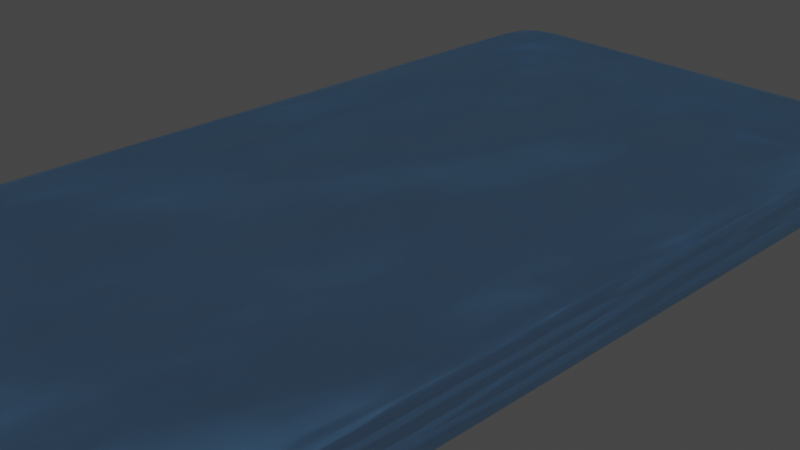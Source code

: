 # Source: water.blend  (saved by Blender 4.0.36; exported with 4.5.12 LTS)
import bpy
from mathutils import Matrix  # noqa: F401  (used for matrix-valued properties, if any)

bpy.ops.wm.read_factory_settings(use_empty=True)
scene = bpy.context.scene
scene.name = 'Scene'

# ---- collections
col_collection = bpy.data.collections.new('Collection'); scene.collection.children.link(col_collection)

# ---- materials (node trees are filled in below, after node groups)
mat_material = bpy.data.materials.new('Material')
mat_material.surface_render_method = 'BLENDED'
mat_material.blend_method = 'BLEND'
mat_material.use_transparent_shadow = False
mat_material.use_raytrace_refraction = True
mat_material.use_screen_refraction = True
mat_material.thickness_mode = 'SLAB'

# ---- node groups
ng_geometry_nodes_001 = bpy.data.node_groups.new('Geometry Nodes.001', 'GeometryNodeTree')
_s = ng_geometry_nodes_001.interface.new_socket(name='Geometry', in_out='OUTPUT', socket_type='NodeSocketGeometry')
_s = ng_geometry_nodes_001.interface.new_socket(name='Geometry', in_out='INPUT', socket_type='NodeSocketGeometry')
ng_geometry_nodes_001.is_modifier = True
_N = ng_geometry_nodes_001.nodes; _L = ng_geometry_nodes_001.links
n0 = _N.new('NodeGroupOutput'); n0.name = 'Group Output'; n0.location = (340, 0)
n1 = _N.new('GeometryNodeSubdivisionSurface'); n1.name = 'Subdivision Surface'; n1.location = (100, -42)
n1.inputs[1].default_value = 3
n1.inputs[4].default_value = False
n2 = _N.new('NodeGroupInput'); n2.name = 'Group Input'; n2.location = (-469, 12)
_L.new(n1.outputs[0], n0.inputs[0])
_L.new(n2.outputs[0], n1.inputs[0])
n0.is_active_output = True

# ---- material node trees
mat_material.use_nodes = True; mat_material.node_tree.nodes.clear()
_N = mat_material.node_tree.nodes; _L = mat_material.node_tree.links
n0 = _N.new('ShaderNodeOutputMaterial'); n0.name = 'Material Output'; n0.location = (550, 303)
n1 = _N.new('ShaderNodeBump'); n1.name = 'Bump'; n1.location = (-160, 178)
n1.inputs[0].default_value = 0.32
n1.inputs[1].default_value = 1.0
n1.inputs[2].default_value = 1.0
n2 = _N.new('ShaderNodeMapping'); n2.name = 'Mapping'; n2.location = (-546, 136)
n3 = _N.new('ShaderNodeTexCoord'); n3.name = 'Texture Coordinate'; n3.location = (-726, 136)
n4 = _N.new('ShaderNodeTexNoise'); n4.name = 'Musgrave Texture'; n4.location = (-366, 176)
n4.width = 150
n4.normalize = False
n4.inputs[3].default_value = 1.0
n4.inputs[4].default_value = 0.05669
n4.inputs[5].default_value = 4.2
n5 = _N.new('ShaderNodeBsdfPrincipled'); n5.name = 'Principled BSDF'; n5.location = (10, 300)
n5.inputs[0].default_value = (0.1198, 0.4269, 0.8126, 0.2747)
n5.inputs[1].default_value = 0.6204
n5.inputs[2].default_value = 0.5436
n5.inputs[3].default_value = 1.45
n5.inputs[4].default_value = 0.5127
n5.inputs[14].default_value = (0.623, 1.0, 0.3185, 1.0)
n5.inputs[18].default_value = 1.0
n6 = _N.new('ShaderNodeMixShader'); n6.name = 'Mix Shader'; n6.location = (330, 291)
n6.inputs[0].default_value = 0.1
n7 = _N.new('ShaderNodeBsdfTransparent'); n7.name = 'Transparent BSDF'; n7.location = (218, 142)
n7.inputs[0].default_value = (0.5962, 0.613, 1.0, 0.2742)
n8 = _N.new('ShaderNodeValue'); n8.name = 'Value'; n8.location = (550, 143)
n8.outputs[0].default_value = 0.0
_L.new(n4.outputs[0], n1.inputs[3])
_L.new(n1.outputs[0], n5.inputs[5])
_L.new(n2.outputs[0], n4.inputs[0])
_L.new(n3.outputs[0], n2.inputs[0])
_L.new(n6.outputs[0], n0.inputs[0])
_L.new(n5.outputs[0], n6.inputs[1])
_L.new(n7.outputs[0], n6.inputs[2])
_L.new(n8.outputs[0], n0.inputs[3])
n0.is_active_output = True

# ---- world
world_world = bpy.data.worlds.new('World'); scene.world = world_world
world_world.use_nodes = True; world_world.node_tree.nodes.clear()
_N = world_world.node_tree.nodes; _L = world_world.node_tree.links
n0 = _N.new('ShaderNodeOutputWorld'); n0.name = 'World Output'; n0.location = (300, 300)
n1 = _N.new('ShaderNodeBackground'); n1.name = 'Background'; n1.location = (10, 300)
n1.inputs[0].default_value = (0.05088, 0.05088, 0.05088, 1.0)
_L.new(n1.outputs[0], n0.inputs[0])
n0.is_active_output = True
world_world.color = (0.05088, 0.05088, 0.05088)
world_world.use_sun_shadow = False
world_world.sun_shadow_jitter_overblur = 0.0

# ---- cameras
cam_camera = bpy.data.cameras.new('Camera')
cam_camera.clip_end = 100.0
cam_camera.ortho_scale = 7.314

# ---- meshes
me_cube_001 = bpy.data.meshes.new('Cube.001')
me_cube_001.from_pydata([(-1.0, -1.0, -1.0), (-1.0, -1.0, 1.0), (-1.0, 1.0, -1.0), (-1.0, 1.0, 1.0), (1.0, -1.0, -1.0), (1.0, -1.0, 1.0), (1.0, 1.0, -1.0), (1.0, 1.0, 1.0), (-1.0, 0.8182, -1.0), (-1.0, 0.6364, -1.0), (-1.0, 0.4545, -1.0), (-1.0, 0.2727, -1.0), (-1.0, 0.09091, -1.0), (-1.0, -0.09091, -1.0), (-1.0, -0.2727, -1.0), (-1.0, -0.4545, -1.0), (-1.0, -0.6364, -1.0), (-1.0, -0.8182, -1.0), (-1.0, -0.8182, 1.0), (-1.0, -0.6364, 1.0), (-1.0, -0.4545, 1.0), (-1.0, -0.2727, 1.0), (-1.0, -0.09091, 1.0), (-1.0, 0.09091, 1.0), (-1.0, 0.2727, 1.0), (-1.0, 0.4545, 1.0), (-1.0, 0.6364, 1.0), (-1.0, 0.8182, 1.0), (1.0, -0.8182, -1.0), (1.0, -0.6364, -1.0), (1.0, -0.4545, -1.0), (1.0, -0.2727, -1.0), (1.0, -0.09091, -1.0), (1.0, 0.09091, -1.0), (1.0, 0.2727, -1.0), (1.0, 0.4545, -1.0), (1.0, 0.6364, -1.0), (1.0, 0.8182, -1.0), (1.0, 0.8182, 1.0), (1.0, 0.6364, 1.0), (1.0, 0.4545, 1.0), (1.0, 0.2727, 1.0), (1.0, 0.09091, 1.0), (1.0, -0.09091, 1.0), (1.0, -0.2727, 1.0), (1.0, -0.4545, 1.0), (1.0, -0.6364, 1.0), (1.0, -0.8182, 1.0), (0.7143, 1.0, -1.0), (0.4286, 1.0, -1.0), (0.1429, 1.0, -1.0), (-0.1429, 1.0, -1.0), (-0.4286, 1.0, -1.0), (-0.7143, 1.0, -1.0), (-0.7143, 1.0, 1.0), (-0.4286, 1.0, 1.0), (-0.1429, 1.0, 1.0), (0.1429, 1.0, 1.0), (0.4286, 1.0, 1.0), (0.7143, 1.0, 1.0), (-0.7143, -1.0, -1.0), (-0.4286, -1.0, -1.0), (-0.1429, -1.0, -1.0), (0.1429, -1.0, -1.0), (0.4286, -1.0, -1.0), (0.7143, -1.0, -1.0), (0.7143, -1.0, 1.0), (0.4286, -1.0, 1.0), (0.1429, -1.0, 1.0), (-0.1429, -1.0, 1.0), (-0.4286, -1.0, 1.0), (-0.7143, -1.0, 1.0), (-0.7143, 0.8182, 1.0), (-0.4286, 0.8182, 1.0), (-0.1429, 0.8182, 1.0), (0.1429, 0.8182, 1.0), (0.4286, 0.8182, 1.0), (0.7143, 0.8182, 1.0), (-0.7143, 0.6364, 1.0), (-0.4286, 0.6364, 1.0), (-0.1429, 0.6364, 1.0), (0.1429, 0.6364, 1.0), (0.4286, 0.6364, 1.0), (0.7143, 0.6364, 1.0), (-0.7143, 0.4545, 1.0), (-0.4286, 0.4545, 1.0), (-0.1429, 0.4545, 1.0), (0.1429, 0.4545, 1.0), (0.4286, 0.4545, 1.0), (0.7143, 0.4545, 1.0), (-0.7143, 0.2727, 1.0), (-0.4286, 0.2727, 1.0), (-0.1429, 0.2727, 1.0), (0.1429, 0.2727, 1.0), (0.4286, 0.2727, 1.0), (0.7143, 0.2727, 1.0), (-0.7143, 0.09091, 1.0), (-0.4286, 0.09091, 1.0), (-0.1429, 0.09091, 1.0), (0.1429, 0.09091, 1.0), (0.4286, 0.09091, 1.0), (0.7143, 0.09091, 1.0), (-0.7143, -0.09091, 1.0), (-0.4286, -0.09091, 1.0), (-0.1429, -0.09091, 1.0), (0.1429, -0.09091, 1.0), (0.4286, -0.09091, 1.0), (0.7143, -0.09091, 1.0), (-0.7143, -0.2727, 1.0), (-0.4286, -0.2727, 1.0), (-0.1429, -0.2727, 1.0), (0.1429, -0.2727, 1.0), (0.4286, -0.2727, 1.0), (0.7143, -0.2727, 1.0), (-0.7143, -0.4545, 1.0), (-0.4286, -0.4545, 1.0), (-0.1429, -0.4545, 1.0), (0.1429, -0.4545, 1.0), (0.4286, -0.4545, 1.0), (0.7143, -0.4545, 1.0), (-0.7143, -0.6364, 1.0), (-0.4286, -0.6364, 1.0), (-0.1429, -0.6364, 1.0), (0.1429, -0.6364, 1.0), (0.4286, -0.6364, 1.0), (0.7143, -0.6364, 1.0), (-0.7143, -0.8182, 1.0), (-0.4286, -0.8182, 1.0), (-0.1429, -0.8182, 1.0), (0.1429, -0.8182, 1.0), (0.4286, -0.8182, 1.0), (0.7143, -0.8182, 1.0), (0.7143, 0.8182, -1.0), (0.4286, 0.8182, -1.0), (0.1429, 0.8182, -1.0), (-0.1429, 0.8182, -1.0), (-0.4286, 0.8182, -1.0), (-0.7143, 0.8182, -1.0), (0.7143, 0.6364, -1.0), (0.4286, 0.6364, -1.0), (0.1429, 0.6364, -1.0), (-0.1429, 0.6364, -1.0), (-0.4286, 0.6364, -1.0), (-0.7143, 0.6364, -1.0), (0.7143, 0.4545, -1.0), (0.4286, 0.4545, -1.0), (0.1429, 0.4545, -1.0), (-0.1429, 0.4545, -1.0), (-0.4286, 0.4545, -1.0), (-0.7143, 0.4545, -1.0), (0.7143, 0.2727, -1.0), (0.4286, 0.2727, -1.0), (0.1429, 0.2727, -1.0), (-0.1429, 0.2727, -1.0), (-0.4286, 0.2727, -1.0), (-0.7143, 0.2727, -1.0), (0.7143, 0.09091, -1.0), (0.4286, 0.09091, -1.0), (0.1429, 0.09091, -1.0), (-0.1429, 0.09091, -1.0), (-0.4286, 0.09091, -1.0), (-0.7143, 0.09091, -1.0), (0.7143, -0.09091, -1.0), (0.4286, -0.09091, -1.0), (0.1429, -0.09091, -1.0), (-0.1429, -0.09091, -1.0), (-0.4286, -0.09091, -1.0), (-0.7143, -0.09091, -1.0), (0.7143, -0.2727, -1.0), (0.4286, -0.2727, -1.0), (0.1429, -0.2727, -1.0), (-0.1429, -0.2727, -1.0), (-0.4286, -0.2727, -1.0), (-0.7143, -0.2727, -1.0), (0.7143, -0.4545, -1.0), (0.4286, -0.4545, -1.0), (0.1429, -0.4545, -1.0), (-0.1429, -0.4545, -1.0), (-0.4286, -0.4545, -1.0), (-0.7143, -0.4545, -1.0), (0.7143, -0.6364, -1.0), (0.4286, -0.6364, -1.0), (0.1429, -0.6364, -1.0), (-0.1429, -0.6364, -1.0), (-0.4286, -0.6364, -1.0), (-0.7143, -0.6364, -1.0), (0.7143, -0.8182, -1.0), (0.4286, -0.8182, -1.0), (0.1429, -0.8182, -1.0), (-0.1429, -0.8182, -1.0), (-0.4286, -0.8182, -1.0), (-0.7143, -0.8182, -1.0), (-1.0, -1.0, -0.5), (-1.0, -1.0, 0.0), (-1.0, -1.0, 0.5), (-1.0, 1.0, 0.5), (-1.0, 1.0, 0.0), (-1.0, 1.0, -0.5), (1.0, 1.0, 0.5), (1.0, 1.0, 0.0), (1.0, 1.0, -0.5), (1.0, -1.0, 0.5), (1.0, -1.0, 0.0), (1.0, -1.0, -0.5), (1.0, 0.8182, 0.5), (1.0, 0.8182, 0.0), (1.0, 0.8182, -0.5), (1.0, 0.6364, 0.5), (1.0, 0.6364, 0.0), (1.0, 0.6364, -0.5), (1.0, 0.4545, 0.5), (1.0, 0.4545, 0.0), (1.0, 0.4545, -0.5), (1.0, 0.2727, 0.5), (1.0, 0.2727, 0.0), (1.0, 0.2727, -0.5), (1.0, 0.09091, 0.5), (1.0, 0.09091, 0.0), (1.0, 0.09091, -0.5), (1.0, -0.09091, 0.5), (1.0, -0.09091, 0.0), (1.0, -0.09091, -0.5), (1.0, -0.2727, 0.5), (1.0, -0.2727, 0.0), (1.0, -0.2727, -0.5), (1.0, -0.4545, 0.5), (1.0, -0.4545, 0.0), (1.0, -0.4545, -0.5), (1.0, -0.6364, 0.5), (1.0, -0.6364, 0.0), (1.0, -0.6364, -0.5), (1.0, -0.8182, 0.5), (1.0, -0.8182, 0.0), (1.0, -0.8182, -0.5), (-1.0, -0.8182, 0.5), (-1.0, -0.8182, 0.0), (-1.0, -0.8182, -0.5), (-1.0, -0.6364, 0.5), (-1.0, -0.6364, 0.0), (-1.0, -0.6364, -0.5), (-1.0, -0.4545, 0.5), (-1.0, -0.4545, 0.0), (-1.0, -0.4545, -0.5), (-1.0, -0.2727, 0.5), (-1.0, -0.2727, 0.0), (-1.0, -0.2727, -0.5), (-1.0, -0.09091, 0.5), (-1.0, -0.09091, 0.0), (-1.0, -0.09091, -0.5), (-1.0, 0.09091, 0.5), (-1.0, 0.09091, 0.0), (-1.0, 0.09091, -0.5), (-1.0, 0.2727, 0.5), (-1.0, 0.2727, 0.0), (-1.0, 0.2727, -0.5), (-1.0, 0.4545, 0.5), (-1.0, 0.4545, 0.0), (-1.0, 0.4545, -0.5), (-1.0, 0.6364, 0.5), (-1.0, 0.6364, 0.0), (-1.0, 0.6364, -0.5), (-1.0, 0.8182, 0.5), (-1.0, 0.8182, 0.0), (-1.0, 0.8182, -0.5), (0.7143, -1.0, 0.5), (0.7143, -1.0, 0.0), (0.7143, -1.0, -0.5), (0.4286, -1.0, 0.5), (0.4286, -1.0, 0.0), (0.4286, -1.0, -0.5), (0.1429, -1.0, 0.5), (0.1429, -1.0, 0.0), (0.1429, -1.0, -0.5), (-0.1429, -1.0, 0.5), (-0.1429, -1.0, 0.0), (-0.1429, -1.0, -0.5), (-0.4286, -1.0, 0.5), (-0.4286, -1.0, 0.0), (-0.4286, -1.0, -0.5), (-0.7143, -1.0, 0.5), (-0.7143, -1.0, 0.0), (-0.7143, -1.0, -0.5), (-0.7143, 1.0, 0.5), (-0.7143, 1.0, 0.0), (-0.7143, 1.0, -0.5), (-0.4286, 1.0, 0.5), (-0.4286, 1.0, 0.0), (-0.4286, 1.0, -0.5), (-0.1429, 1.0, 0.5), (-0.1429, 1.0, 0.0), (-0.1429, 1.0, -0.5), (0.1429, 1.0, 0.5), (0.1429, 1.0, 0.0), (0.1429, 1.0, -0.5), (0.4286, 1.0, 0.5), (0.4286, 1.0, 0.0), (0.4286, 1.0, -0.5), (0.7143, 1.0, 0.5), (0.7143, 1.0, 0.0), (0.7143, 1.0, -0.5)], [], [(261, 27, 3, 195), (297, 59, 7, 198), (231, 47, 5, 201), (279, 71, 1, 194), (186, 28, 4, 65), (126, 18, 1, 71), (54, 3, 27, 72), (72, 27, 26, 78), (78, 26, 25, 84), (84, 25, 24, 90), (90, 24, 23, 96), (96, 23, 22, 102), (102, 22, 21, 108), (108, 21, 20, 114), (114, 20, 19, 120), (120, 19, 18, 126), (48, 6, 37, 132), (132, 37, 36, 138), (138, 36, 35, 144), (144, 35, 34, 150), (150, 34, 33, 156), (156, 33, 32, 162), (162, 32, 31, 168), (168, 31, 30, 174), (174, 30, 29, 180), (180, 29, 28, 186), (198, 7, 38, 204), (204, 38, 39, 207), (207, 39, 40, 210), (210, 40, 41, 213), (213, 41, 42, 216), (216, 42, 43, 219), (219, 43, 44, 222), (222, 44, 45, 225), (225, 45, 46, 228), (228, 46, 47, 231), (194, 1, 18, 234), (234, 18, 19, 237), (237, 19, 20, 240), (240, 20, 21, 243), (243, 21, 22, 246), (246, 22, 23, 249), (249, 23, 24, 252), (252, 24, 25, 255), (255, 25, 26, 258), (258, 26, 27, 261), (16, 185, 191, 17), (185, 184, 190, 191), (184, 183, 189, 190), (183, 182, 188, 189), (182, 181, 187, 188), (181, 180, 186, 187), (15, 179, 185, 16), (179, 178, 184, 185), (178, 177, 183, 184), (177, 176, 182, 183), (176, 175, 181, 182), (175, 174, 180, 181), (14, 173, 179, 15), (173, 172, 178, 179), (172, 171, 177, 178), (171, 170, 176, 177), (170, 169, 175, 176), (169, 168, 174, 175), (13, 167, 173, 14), (167, 166, 172, 173), (166, 165, 171, 172), (165, 164, 170, 171), (164, 163, 169, 170), (163, 162, 168, 169), (12, 161, 167, 13), (161, 160, 166, 167), (160, 159, 165, 166), (159, 158, 164, 165), (158, 157, 163, 164), (157, 156, 162, 163), (11, 155, 161, 12), (155, 154, 160, 161), (154, 153, 159, 160), (153, 152, 158, 159), (152, 151, 157, 158), (151, 150, 156, 157), (10, 149, 155, 11), (149, 148, 154, 155), (148, 147, 153, 154), (147, 146, 152, 153), (146, 145, 151, 152), (145, 144, 150, 151), (9, 143, 149, 10), (143, 142, 148, 149), (142, 141, 147, 148), (141, 140, 146, 147), (140, 139, 145, 146), (139, 138, 144, 145), (8, 137, 143, 9), (137, 136, 142, 143), (136, 135, 141, 142), (135, 134, 140, 141), (134, 133, 139, 140), (133, 132, 138, 139), (2, 53, 137, 8), (53, 52, 136, 137), (52, 51, 135, 136), (51, 50, 134, 135), (50, 49, 133, 134), (49, 48, 132, 133), (46, 125, 131, 47), (125, 124, 130, 131), (124, 123, 129, 130), (123, 122, 128, 129), (122, 121, 127, 128), (121, 120, 126, 127), (45, 119, 125, 46), (119, 118, 124, 125), (118, 117, 123, 124), (117, 116, 122, 123), (116, 115, 121, 122), (115, 114, 120, 121), (44, 113, 119, 45), (113, 112, 118, 119), (112, 111, 117, 118), (111, 110, 116, 117), (110, 109, 115, 116), (109, 108, 114, 115), (43, 107, 113, 44), (107, 106, 112, 113), (106, 105, 111, 112), (105, 104, 110, 111), (104, 103, 109, 110), (103, 102, 108, 109), (42, 101, 107, 43), (101, 100, 106, 107), (100, 99, 105, 106), (99, 98, 104, 105), (98, 97, 103, 104), (97, 96, 102, 103), (41, 95, 101, 42), (95, 94, 100, 101), (94, 93, 99, 100), (93, 92, 98, 99), (92, 91, 97, 98), (91, 90, 96, 97), (40, 89, 95, 41), (89, 88, 94, 95), (88, 87, 93, 94), (87, 86, 92, 93), (86, 85, 91, 92), (85, 84, 90, 91), (39, 83, 89, 40), (83, 82, 88, 89), (82, 81, 87, 88), (81, 80, 86, 87), (80, 79, 85, 86), (79, 78, 84, 85), (38, 77, 83, 39), (77, 76, 82, 83), (76, 75, 81, 82), (75, 74, 80, 81), (74, 73, 79, 80), (73, 72, 78, 79), (7, 59, 77, 38), (59, 58, 76, 77), (58, 57, 75, 76), (57, 56, 74, 75), (56, 55, 73, 74), (55, 54, 72, 73), (47, 131, 66, 5), (131, 130, 67, 66), (130, 129, 68, 67), (129, 128, 69, 68), (128, 127, 70, 69), (127, 126, 71, 70), (17, 191, 60, 0), (191, 190, 61, 60), (190, 189, 62, 61), (189, 188, 63, 62), (188, 187, 64, 63), (187, 186, 65, 64), (201, 5, 66, 264), (264, 66, 67, 267), (267, 67, 68, 270), (270, 68, 69, 273), (273, 69, 70, 276), (276, 70, 71, 279), (195, 3, 54, 282), (282, 54, 55, 285), (285, 55, 56, 288), (288, 56, 57, 291), (291, 57, 58, 294), (294, 58, 59, 297), (49, 296, 299, 48), (296, 295, 298, 299), (295, 294, 297, 298), (50, 293, 296, 49), (293, 292, 295, 296), (292, 291, 294, 295), (51, 290, 293, 50), (290, 289, 292, 293), (289, 288, 291, 292), (52, 287, 290, 51), (287, 286, 289, 290), (286, 285, 288, 289), (53, 284, 287, 52), (284, 283, 286, 287), (283, 282, 285, 286), (2, 197, 284, 53), (197, 196, 283, 284), (196, 195, 282, 283), (61, 278, 281, 60), (278, 277, 280, 281), (277, 276, 279, 280), (62, 275, 278, 61), (275, 274, 277, 278), (274, 273, 276, 277), (63, 272, 275, 62), (272, 271, 274, 275), (271, 270, 273, 274), (64, 269, 272, 63), (269, 268, 271, 272), (268, 267, 270, 271), (65, 266, 269, 64), (266, 265, 268, 269), (265, 264, 267, 268), (4, 203, 266, 65), (203, 202, 265, 266), (202, 201, 264, 265), (9, 260, 263, 8), (260, 259, 262, 263), (259, 258, 261, 262), (10, 257, 260, 9), (257, 256, 259, 260), (256, 255, 258, 259), (11, 254, 257, 10), (254, 253, 256, 257), (253, 252, 255, 256), (12, 251, 254, 11), (251, 250, 253, 254), (250, 249, 252, 253), (13, 248, 251, 12), (248, 247, 250, 251), (247, 246, 249, 250), (14, 245, 248, 13), (245, 244, 247, 248), (244, 243, 246, 247), (15, 242, 245, 14), (242, 241, 244, 245), (241, 240, 243, 244), (16, 239, 242, 15), (239, 238, 241, 242), (238, 237, 240, 241), (17, 236, 239, 16), (236, 235, 238, 239), (235, 234, 237, 238), (0, 192, 236, 17), (192, 193, 235, 236), (193, 194, 234, 235), (29, 230, 233, 28), (230, 229, 232, 233), (229, 228, 231, 232), (30, 227, 230, 29), (227, 226, 229, 230), (226, 225, 228, 229), (31, 224, 227, 30), (224, 223, 226, 227), (223, 222, 225, 226), (32, 221, 224, 31), (221, 220, 223, 224), (220, 219, 222, 223), (33, 218, 221, 32), (218, 217, 220, 221), (217, 216, 219, 220), (34, 215, 218, 33), (215, 214, 217, 218), (214, 213, 216, 217), (35, 212, 215, 34), (212, 211, 214, 215), (211, 210, 213, 214), (36, 209, 212, 35), (209, 208, 211, 212), (208, 207, 210, 211), (37, 206, 209, 36), (206, 205, 208, 209), (205, 204, 207, 208), (6, 200, 206, 37), (200, 199, 205, 206), (199, 198, 204, 205), (60, 281, 192, 0), (281, 280, 193, 192), (280, 279, 194, 193), (28, 233, 203, 4), (233, 232, 202, 203), (232, 231, 201, 202), (48, 299, 200, 6), (299, 298, 199, 200), (298, 297, 198, 199), (8, 263, 197, 2), (263, 262, 196, 197), (262, 261, 195, 196)])
_uv = me_cube_001.uv_layers.new(name='UVMap')
_uv.uv.foreach_set('vector', [0.5625, 0.2273, 0.625, 0.2273, 0.625, 0.25, 0.5625, 0.25, 0.5625, 0.4643, 0.625, 0.4643, 0.625, 0.5, 0.5625, 0.5, 0.5625, 0.7273, 0.625, 0.7273, 0.625, 0.75, 0.5625, 0.75, 0.5625, 0.9643, 0.625, 0.9643, 0.625, 1.0, 0.5625, 1.0, 0.3393, 0.7273, 0.375, 0.7273, 0.375, 0.75, 0.3393, 0.75, 0.8393, 0.7273, 0.875, 0.7273, 0.875, 0.75, 0.8393, 0.75, 0.8393, 0.5, 0.875, 0.5, 0.875, 0.5227, 0.8393, 0.5227, 0.8393, 0.5227, 0.875, 0.5227, 0.875, 0.5455, 0.8393, 0.5455, 0.8393, 0.5455, 0.875, 0.5455, 0.875, 0.5682, 0.8393, 0.5682, 0.8393, 0.5682, 0.875, 0.5682, 0.875, 0.5909, 0.8393, 0.5909, 0.8393, 0.5909, 0.875, 0.5909, 0.875, 0.6136, 0.8393, 0.6136, 0.8393, 0.6136, 0.875, 0.6136, 0.875, 0.6364, 0.8393, 0.6364, 0.8393, 0.6364, 0.875, 0.6364, 0.875, 0.6591, 0.8393, 0.6591, 0.8393, 0.6591, 0.875, 0.6591, 0.875, 0.6818, 0.8393, 0.6818, 0.8393, 0.6818, 0.875, 0.6818, 0.875, 0.7045, 0.8393, 0.7045, 0.8393, 0.7045, 0.875, 0.7045, 0.875, 0.7273, 0.8393, 0.7273, 0.3393, 0.5, 0.375, 0.5, 0.375, 0.5227, 0.3393, 0.5227, 0.3393, 0.5227, 0.375, 0.5227, 0.375, 0.5455, 0.3393, 0.5455, 0.3393, 0.5455, 0.375, 0.5455, 0.375, 0.5682, 0.3393, 0.5682, 0.3393, 0.5682, 0.375, 0.5682, 0.375, 0.5909, 0.3393, 0.5909, 0.3393, 0.5909, 0.375, 0.5909, 0.375, 0.6136, 0.3393, 0.6136, 0.3393, 0.6136, 0.375, 0.6136, 0.375, 0.6364, 0.3393, 0.6364, 0.3393, 0.6364, 0.375, 0.6364, 0.375, 0.6591, 0.3393, 0.6591, 0.3393, 0.6591, 0.375, 0.6591, 0.375, 0.6818, 0.3393, 0.6818, 0.3393, 0.6818, 0.375, 0.6818, 0.375, 0.7045, 0.3393, 0.7045, 0.3393, 0.7045, 0.375, 0.7045, 0.375, 0.7273, 0.3393, 0.7273, 0.5625, 0.5, 0.625, 0.5, 0.625, 0.5227, 0.5625, 0.5227, 0.5625, 0.5227, 0.625, 0.5227, 0.625, 0.5455, 0.5625, 0.5455, 0.5625, 0.5455, 0.625, 0.5455, 0.625, 0.5682, 0.5625, 0.5682, 0.5625, 0.5682, 0.625, 0.5682, 0.625, 0.5909, 0.5625, 0.5909, 0.5625, 0.5909, 0.625, 0.5909, 0.625, 0.6136, 0.5625, 0.6136, 0.5625, 0.6136, 0.625, 0.6136, 0.625, 0.6364, 0.5625, 0.6364, 0.5625, 0.6364, 0.625, 0.6364, 0.625, 0.6591, 0.5625, 0.6591, 0.5625, 0.6591, 0.625, 0.6591, 0.625, 0.6818, 0.5625, 0.6818, 0.5625, 0.6818, 0.625, 0.6818, 0.625, 0.7045, 0.5625, 0.7045, 0.5625, 0.7045, 0.625, 0.7045, 0.625, 0.7273, 0.5625, 0.7273, 0.5625, 0.0, 0.625, 0.0, 0.625, 0.02273, 0.5625, 0.02273, 0.5625, 0.02273, 0.625, 0.02273, 0.625, 0.04545, 0.5625, 0.04545, 0.5625, 0.04545, 0.625, 0.04545, 0.625, 0.06818, 0.5625, 0.06818, 0.5625, 0.06818, 0.625, 0.06818, 0.625, 0.09091, 0.5625, 0.09091, 0.5625, 0.09091, 0.625, 0.09091, 0.625, 0.1136, 0.5625, 0.1136, 0.5625, 0.1136, 0.625, 0.1136, 0.625, 0.1364, 0.5625, 0.1364, 0.5625, 0.1364, 0.625, 0.1364, 0.625, 0.1591, 0.5625, 0.1591, 0.5625, 0.1591, 0.625, 0.1591, 0.625, 0.1818, 0.5625, 0.1818, 0.5625, 0.1818, 0.625, 0.1818, 0.625, 0.2045, 0.5625, 0.2045, 0.5625, 0.2045, 0.625, 0.2045, 0.625, 0.2273, 0.5625, 0.2273, 0.125, 0.7045, 0.1607, 0.7045, 0.1607, 0.7273, 0.125, 0.7273, 0.1607, 0.7045, 0.1964, 0.7045, 0.1964, 0.7273, 0.1607, 0.7273, 0.1964, 0.7045, 0.2321, 0.7045, 0.2321, 0.7273, 0.1964, 0.7273, 0.2321, 0.7045, 0.2679, 0.7045, 0.2679, 0.7273, 0.2321, 0.7273, 0.2679, 0.7045, 0.3036, 0.7045, 0.3036, 0.7273, 0.2679, 0.7273, 0.3036, 0.7045, 0.3393, 0.7045, 0.3393, 0.7273, 0.3036, 0.7273, 0.125, 0.6818, 0.1607, 0.6818, 0.1607, 0.7045, 0.125, 0.7045, 0.1607, 0.6818, 0.1964, 0.6818, 0.1964, 0.7045, 0.1607, 0.7045, 0.1964, 0.6818, 0.2321, 0.6818, 0.2321, 0.7045, 0.1964, 0.7045, 0.2321, 0.6818, 0.2679, 0.6818, 0.2679, 0.7045, 0.2321, 0.7045, 0.2679, 0.6818, 0.3036, 0.6818, 0.3036, 0.7045, 0.2679, 0.7045, 0.3036, 0.6818, 0.3393, 0.6818, 0.3393, 0.7045, 0.3036, 0.7045, 0.125, 0.6591, 0.1607, 0.6591, 0.1607, 0.6818, 0.125, 0.6818, 0.1607, 0.6591, 0.1964, 0.6591, 0.1964, 0.6818, 0.1607, 0.6818, 0.1964, 0.6591, 0.2321, 0.6591, 0.2321, 0.6818, 0.1964, 0.6818, 0.2321, 0.6591, 0.2679, 0.6591, 0.2679, 0.6818, 0.2321, 0.6818, 0.2679, 0.6591, 0.3036, 0.6591, 0.3036, 0.6818, 0.2679, 0.6818, 0.3036, 0.6591, 0.3393, 0.6591, 0.3393, 0.6818, 0.3036, 0.6818, 0.125, 0.6364, 0.1607, 0.6364, 0.1607, 0.6591, 0.125, 0.6591, 0.1607, 0.6364, 0.1964, 0.6364, 0.1964, 0.6591, 0.1607, 0.6591, 0.1964, 0.6364, 0.2321, 0.6364, 0.2321, 0.6591, 0.1964, 0.6591, 0.2321, 0.6364, 0.2679, 0.6364, 0.2679, 0.6591, 0.2321, 0.6591, 0.2679, 0.6364, 0.3036, 0.6364, 0.3036, 0.6591, 0.2679, 0.6591, 0.3036, 0.6364, 0.3393, 0.6364, 0.3393, 0.6591, 0.3036, 0.6591, 0.125, 0.6136, 0.1607, 0.6136, 0.1607, 0.6364, 0.125, 0.6364, 0.1607, 0.6136, 0.1964, 0.6136, 0.1964, 0.6364, 0.1607, 0.6364, 0.1964, 0.6136, 0.2321, 0.6136, 0.2321, 0.6364, 0.1964, 0.6364, 0.2321, 0.6136, 0.2679, 0.6136, 0.2679, 0.6364, 0.2321, 0.6364, 0.2679, 0.6136, 0.3036, 0.6136, 0.3036, 0.6364, 0.2679, 0.6364, 0.3036, 0.6136, 0.3393, 0.6136, 0.3393, 0.6364, 0.3036, 0.6364, 0.125, 0.5909, 0.1607, 0.5909, 0.1607, 0.6136, 0.125, 0.6136, 0.1607, 0.5909, 0.1964, 0.5909, 0.1964, 0.6136, 0.1607, 0.6136, 0.1964, 0.5909, 0.2321, 0.5909, 0.2321, 0.6136, 0.1964, 0.6136, 0.2321, 0.5909, 0.2679, 0.5909, 0.2679, 0.6136, 0.2321, 0.6136, 0.2679, 0.5909, 0.3036, 0.5909, 0.3036, 0.6136, 0.2679, 0.6136, 0.3036, 0.5909, 0.3393, 0.5909, 0.3393, 0.6136, 0.3036, 0.6136, 0.125, 0.5682, 0.1607, 0.5682, 0.1607, 0.5909, 0.125, 0.5909, 0.1607, 0.5682, 0.1964, 0.5682, 0.1964, 0.5909, 0.1607, 0.5909, 0.1964, 0.5682, 0.2321, 0.5682, 0.2321, 0.5909, 0.1964, 0.5909, 0.2321, 0.5682, 0.2679, 0.5682, 0.2679, 0.5909, 0.2321, 0.5909, 0.2679, 0.5682, 0.3036, 0.5682, 0.3036, 0.5909, 0.2679, 0.5909, 0.3036, 0.5682, 0.3393, 0.5682, 0.3393, 0.5909, 0.3036, 0.5909, 0.125, 0.5455, 0.1607, 0.5455, 0.1607, 0.5682, 0.125, 0.5682, 0.1607, 0.5455, 0.1964, 0.5455, 0.1964, 0.5682, 0.1607, 0.5682, 0.1964, 0.5455, 0.2321, 0.5455, 0.2321, 0.5682, 0.1964, 0.5682, 0.2321, 0.5455, 0.2679, 0.5455, 0.2679, 0.5682, 0.2321, 0.5682, 0.2679, 0.5455, 0.3036, 0.5455, 0.3036, 0.5682, 0.2679, 0.5682, 0.3036, 0.5455, 0.3393, 0.5455, 0.3393, 0.5682, 0.3036, 0.5682, 0.125, 0.5227, 0.1607, 0.5227, 0.1607, 0.5455, 0.125, 0.5455, 0.1607, 0.5227, 0.1964, 0.5227, 0.1964, 0.5455, 0.1607, 0.5455, 0.1964, 0.5227, 0.2321, 0.5227, 0.2321, 0.5455, 0.1964, 0.5455, 0.2321, 0.5227, 0.2679, 0.5227, 0.2679, 0.5455, 0.2321, 0.5455, 0.2679, 0.5227, 0.3036, 0.5227, 0.3036, 0.5455, 0.2679, 0.5455, 0.3036, 0.5227, 0.3393, 0.5227, 0.3393, 0.5455, 0.3036, 0.5455, 0.125, 0.5, 0.1607, 0.5, 0.1607, 0.5227, 0.125, 0.5227, 0.1607, 0.5, 0.1964, 0.5, 0.1964, 0.5227, 0.1607, 0.5227, 0.1964, 0.5, 0.2321, 0.5, 0.2321, 0.5227, 0.1964, 0.5227, 0.2321, 0.5, 0.2679, 0.5, 0.2679, 0.5227, 0.2321, 0.5227, 0.2679, 0.5, 0.3036, 0.5, 0.3036, 0.5227, 0.2679, 0.5227, 0.3036, 0.5, 0.3393, 0.5, 0.3393, 0.5227, 0.3036, 0.5227, 0.625, 0.7045, 0.6607, 0.7045, 0.6607, 0.7273, 0.625, 0.7273, 0.6607, 0.7045, 0.6964, 0.7045, 0.6964, 0.7273, 0.6607, 0.7273, 0.6964, 0.7045, 0.7321, 0.7045, 0.7321, 0.7273, 0.6964, 0.7273, 0.7321, 0.7045, 0.7679, 0.7045, 0.7679, 0.7273, 0.7321, 0.7273, 0.7679, 0.7045, 0.8036, 0.7045, 0.8036, 0.7273, 0.7679, 0.7273, 0.8036, 0.7045, 0.8393, 0.7045, 0.8393, 0.7273, 0.8036, 0.7273, 0.625, 0.6818, 0.6607, 0.6818, 0.6607, 0.7045, 0.625, 0.7045, 0.6607, 0.6818, 0.6964, 0.6818, 0.6964, 0.7045, 0.6607, 0.7045, 0.6964, 0.6818, 0.7321, 0.6818, 0.7321, 0.7045, 0.6964, 0.7045, 0.7321, 0.6818, 0.7679, 0.6818, 0.7679, 0.7045, 0.7321, 0.7045, 0.7679, 0.6818, 0.8036, 0.6818, 0.8036, 0.7045, 0.7679, 0.7045, 0.8036, 0.6818, 0.8393, 0.6818, 0.8393, 0.7045, 0.8036, 0.7045, 0.625, 0.6591, 0.6607, 0.6591, 0.6607, 0.6818, 0.625, 0.6818, 0.6607, 0.6591, 0.6964, 0.6591, 0.6964, 0.6818, 0.6607, 0.6818, 0.6964, 0.6591, 0.7321, 0.6591, 0.7321, 0.6818, 0.6964, 0.6818, 0.7321, 0.6591, 0.7679, 0.6591, 0.7679, 0.6818, 0.7321, 0.6818, 0.7679, 0.6591, 0.8036, 0.6591, 0.8036, 0.6818, 0.7679, 0.6818, 0.8036, 0.6591, 0.8393, 0.6591, 0.8393, 0.6818, 0.8036, 0.6818, 0.625, 0.6364, 0.6607, 0.6364, 0.6607, 0.6591, 0.625, 0.6591, 0.6607, 0.6364, 0.6964, 0.6364, 0.6964, 0.6591, 0.6607, 0.6591, 0.6964, 0.6364, 0.7321, 0.6364, 0.7321, 0.6591, 0.6964, 0.6591, 0.7321, 0.6364, 0.7679, 0.6364, 0.7679, 0.6591, 0.7321, 0.6591, 0.7679, 0.6364, 0.8036, 0.6364, 0.8036, 0.6591, 0.7679, 0.6591, 0.8036, 0.6364, 0.8393, 0.6364, 0.8393, 0.6591, 0.8036, 0.6591, 0.625, 0.6136, 0.6607, 0.6136, 0.6607, 0.6364, 0.625, 0.6364, 0.6607, 0.6136, 0.6964, 0.6136, 0.6964, 0.6364, 0.6607, 0.6364, 0.6964, 0.6136, 0.7321, 0.6136, 0.7321, 0.6364, 0.6964, 0.6364, 0.7321, 0.6136, 0.7679, 0.6136, 0.7679, 0.6364, 0.7321, 0.6364, 0.7679, 0.6136, 0.8036, 0.6136, 0.8036, 0.6364, 0.7679, 0.6364, 0.8036, 0.6136, 0.8393, 0.6136, 0.8393, 0.6364, 0.8036, 0.6364, 0.625, 0.5909, 0.6607, 0.5909, 0.6607, 0.6136, 0.625, 0.6136, 0.6607, 0.5909, 0.6964, 0.5909, 0.6964, 0.6136, 0.6607, 0.6136, 0.6964, 0.5909, 0.7321, 0.5909, 0.7321, 0.6136, 0.6964, 0.6136, 0.7321, 0.5909, 0.7679, 0.5909, 0.7679, 0.6136, 0.7321, 0.6136, 0.7679, 0.5909, 0.8036, 0.5909, 0.8036, 0.6136, 0.7679, 0.6136, 0.8036, 0.5909, 0.8393, 0.5909, 0.8393, 0.6136, 0.8036, 0.6136, 0.625, 0.5682, 0.6607, 0.5682, 0.6607, 0.5909, 0.625, 0.5909, 0.6607, 0.5682, 0.6964, 0.5682, 0.6964, 0.5909, 0.6607, 0.5909, 0.6964, 0.5682, 0.7321, 0.5682, 0.7321, 0.5909, 0.6964, 0.5909, 0.7321, 0.5682, 0.7679, 0.5682, 0.7679, 0.5909, 0.7321, 0.5909, 0.7679, 0.5682, 0.8036, 0.5682, 0.8036, 0.5909, 0.7679, 0.5909, 0.8036, 0.5682, 0.8393, 0.5682, 0.8393, 0.5909, 0.8036, 0.5909, 0.625, 0.5455, 0.6607, 0.5455, 0.6607, 0.5682, 0.625, 0.5682, 0.6607, 0.5455, 0.6964, 0.5455, 0.6964, 0.5682, 0.6607, 0.5682, 0.6964, 0.5455, 0.7321, 0.5455, 0.7321, 0.5682, 0.6964, 0.5682, 0.7321, 0.5455, 0.7679, 0.5455, 0.7679, 0.5682, 0.7321, 0.5682, 0.7679, 0.5455, 0.8036, 0.5455, 0.8036, 0.5682, 0.7679, 0.5682, 0.8036, 0.5455, 0.8393, 0.5455, 0.8393, 0.5682, 0.8036, 0.5682, 0.625, 0.5227, 0.6607, 0.5227, 0.6607, 0.5455, 0.625, 0.5455, 0.6607, 0.5227, 0.6964, 0.5227, 0.6964, 0.5455, 0.6607, 0.5455, 0.6964, 0.5227, 0.7321, 0.5227, 0.7321, 0.5455, 0.6964, 0.5455, 0.7321, 0.5227, 0.7679, 0.5227, 0.7679, 0.5455, 0.7321, 0.5455, 0.7679, 0.5227, 0.8036, 0.5227, 0.8036, 0.5455, 0.7679, 0.5455, 0.8036, 0.5227, 0.8393, 0.5227, 0.8393, 0.5455, 0.8036, 0.5455, 0.625, 0.5, 0.6607, 0.5, 0.6607, 0.5227, 0.625, 0.5227, 0.6607, 0.5, 0.6964, 0.5, 0.6964, 0.5227, 0.6607, 0.5227, 0.6964, 0.5, 0.7321, 0.5, 0.7321, 0.5227, 0.6964, 0.5227, 0.7321, 0.5, 0.7679, 0.5, 0.7679, 0.5227, 0.7321, 0.5227, 0.7679, 0.5, 0.8036, 0.5, 0.8036, 0.5227, 0.7679, 0.5227, 0.8036, 0.5, 0.8393, 0.5, 0.8393, 0.5227, 0.8036, 0.5227, 0.625, 0.7273, 0.6607, 0.7273, 0.6607, 0.75, 0.625, 0.75, 0.6607, 0.7273, 0.6964, 0.7273, 0.6964, 0.75, 0.6607, 0.75, 0.6964, 0.7273, 0.7321, 0.7273, 0.7321, 0.75, 0.6964, 0.75, 0.7321, 0.7273, 0.7679, 0.7273, 0.7679, 0.75, 0.7321, 0.75, 0.7679, 0.7273, 0.8036, 0.7273, 0.8036, 0.75, 0.7679, 0.75, 0.8036, 0.7273, 0.8393, 0.7273, 0.8393, 0.75, 0.8036, 0.75, 0.125, 0.7273, 0.1607, 0.7273, 0.1607, 0.75, 0.125, 0.75, 0.1607, 0.7273, 0.1964, 0.7273, 0.1964, 0.75, 0.1607, 0.75, 0.1964, 0.7273, 0.2321, 0.7273, 0.2321, 0.75, 0.1964, 0.75, 0.2321, 0.7273, 0.2679, 0.7273, 0.2679, 0.75, 0.2321, 0.75, 0.2679, 0.7273, 0.3036, 0.7273, 0.3036, 0.75, 0.2679, 0.75, 0.3036, 0.7273, 0.3393, 0.7273, 0.3393, 0.75, 0.3036, 0.75, 0.5625, 0.75, 0.625, 0.75, 0.625, 0.7857, 0.5625, 0.7857, 0.5625, 0.7857, 0.625, 0.7857, 0.625, 0.8214, 0.5625, 0.8214, 0.5625, 0.8214, 0.625, 0.8214, 0.625, 0.8571, 0.5625, 0.8571, 0.5625, 0.8571, 0.625, 0.8571, 0.625, 0.8929, 0.5625, 0.8929, 0.5625, 0.8929, 0.625, 0.8929, 0.625, 0.9286, 0.5625, 0.9286, 0.5625, 0.9286, 0.625, 0.9286, 0.625, 0.9643, 0.5625, 0.9643, 0.5625, 0.25, 0.625, 0.25, 0.625, 0.2857, 0.5625, 0.2857, 0.5625, 0.2857, 0.625, 0.2857, 0.625, 0.3214, 0.5625, 0.3214, 0.5625, 0.3214, 0.625, 0.3214, 0.625, 0.3571, 0.5625, 0.3571, 0.5625, 0.3571, 0.625, 0.3571, 0.625, 0.3929, 0.5625, 0.3929, 0.5625, 0.3929, 0.625, 0.3929, 0.625, 0.4286, 0.5625, 0.4286, 0.5625, 0.4286, 0.625, 0.4286, 0.625, 0.4643, 0.5625, 0.4643, 0.375, 0.4286, 0.4375, 0.4286, 0.4375, 0.4643, 0.375, 0.4643, 0.4375, 0.4286, 0.5, 0.4286, 0.5, 0.4643, 0.4375, 0.4643, 0.5, 0.4286, 0.5625, 0.4286, 0.5625, 0.4643, 0.5, 0.4643, 0.375, 0.3929, 0.4375, 0.3929, 0.4375, 0.4286, 0.375, 0.4286, 0.4375, 0.3929, 0.5, 0.3929, 0.5, 0.4286, 0.4375, 0.4286, 0.5, 0.3929, 0.5625, 0.3929, 0.5625, 0.4286, 0.5, 0.4286, 0.375, 0.3571, 0.4375, 0.3571, 0.4375, 0.3929, 0.375, 0.3929, 0.4375, 0.3571, 0.5, 0.3571, 0.5, 0.3929, 0.4375, 0.3929, 0.5, 0.3571, 0.5625, 0.3571, 0.5625, 0.3929, 0.5, 0.3929, 0.375, 0.3214, 0.4375, 0.3214, 0.4375, 0.3571, 0.375, 0.3571, 0.4375, 0.3214, 0.5, 0.3214, 0.5, 0.3571, 0.4375, 0.3571, 0.5, 0.3214, 0.5625, 0.3214, 0.5625, 0.3571, 0.5, 0.3571, 0.375, 0.2857, 0.4375, 0.2857, 0.4375, 0.3214, 0.375, 0.3214, 0.4375, 0.2857, 0.5, 0.2857, 0.5, 0.3214, 0.4375, 0.3214, 0.5, 0.2857, 0.5625, 0.2857, 0.5625, 0.3214, 0.5, 0.3214, 0.375, 0.25, 0.4375, 0.25, 0.4375, 0.2857, 0.375, 0.2857, 0.4375, 0.25, 0.5, 0.25, 0.5, 0.2857, 0.4375, 0.2857, 0.5, 0.25, 0.5625, 0.25, 0.5625, 0.2857, 0.5, 0.2857, 0.375, 0.9286, 0.4375, 0.9286, 0.4375, 0.9643, 0.375, 0.9643, 0.4375, 0.9286, 0.5, 0.9286, 0.5, 0.9643, 0.4375, 0.9643, 0.5, 0.9286, 0.5625, 0.9286, 0.5625, 0.9643, 0.5, 0.9643, 0.375, 0.8929, 0.4375, 0.8929, 0.4375, 0.9286, 0.375, 0.9286, 0.4375, 0.8929, 0.5, 0.8929, 0.5, 0.9286, 0.4375, 0.9286, 0.5, 0.8929, 0.5625, 0.8929, 0.5625, 0.9286, 0.5, 0.9286, 0.375, 0.8571, 0.4375, 0.8571, 0.4375, 0.8929, 0.375, 0.8929, 0.4375, 0.8571, 0.5, 0.8571, 0.5, 0.8929, 0.4375, 0.8929, 0.5, 0.8571, 0.5625, 0.8571, 0.5625, 0.8929, 0.5, 0.8929, 0.375, 0.8214, 0.4375, 0.8214, 0.4375, 0.8571, 0.375, 0.8571, 0.4375, 0.8214, 0.5, 0.8214, 0.5, 0.8571, 0.4375, 0.8571, 0.5, 0.8214, 0.5625, 0.8214, 0.5625, 0.8571, 0.5, 0.8571, 0.375, 0.7857, 0.4375, 0.7857, 0.4375, 0.8214, 0.375, 0.8214, 0.4375, 0.7857, 0.5, 0.7857, 0.5, 0.8214, 0.4375, 0.8214, 0.5, 0.7857, 0.5625, 0.7857, 0.5625, 0.8214, 0.5, 0.8214, 0.375, 0.75, 0.4375, 0.75, 0.4375, 0.7857, 0.375, 0.7857, 0.4375, 0.75, 0.5, 0.75, 0.5, 0.7857, 0.4375, 0.7857, 0.5, 0.75, 0.5625, 0.75, 0.5625, 0.7857, 0.5, 0.7857, 0.375, 0.2045, 0.4375, 0.2045, 0.4375, 0.2273, 0.375, 0.2273, 0.4375, 0.2045, 0.5, 0.2045, 0.5, 0.2273, 0.4375, 0.2273, 0.5, 0.2045, 0.5625, 0.2045, 0.5625, 0.2273, 0.5, 0.2273, 0.375, 0.1818, 0.4375, 0.1818, 0.4375, 0.2045, 0.375, 0.2045, 0.4375, 0.1818, 0.5, 0.1818, 0.5, 0.2045, 0.4375, 0.2045, 0.5, 0.1818, 0.5625, 0.1818, 0.5625, 0.2045, 0.5, 0.2045, 0.375, 0.1591, 0.4375, 0.1591, 0.4375, 0.1818, 0.375, 0.1818, 0.4375, 0.1591, 0.5, 0.1591, 0.5, 0.1818, 0.4375, 0.1818, 0.5, 0.1591, 0.5625, 0.1591, 0.5625, 0.1818, 0.5, 0.1818, 0.375, 0.1364, 0.4375, 0.1364, 0.4375, 0.1591, 0.375, 0.1591, 0.4375, 0.1364, 0.5, 0.1364, 0.5, 0.1591, 0.4375, 0.1591, 0.5, 0.1364, 0.5625, 0.1364, 0.5625, 0.1591, 0.5, 0.1591, 0.375, 0.1136, 0.4375, 0.1136, 0.4375, 0.1364, 0.375, 0.1364, 0.4375, 0.1136, 0.5, 0.1136, 0.5, 0.1364, 0.4375, 0.1364, 0.5, 0.1136, 0.5625, 0.1136, 0.5625, 0.1364, 0.5, 0.1364, 0.375, 0.09091, 0.4375, 0.09091, 0.4375, 0.1136, 0.375, 0.1136, 0.4375, 0.09091, 0.5, 0.09091, 0.5, 0.1136, 0.4375, 0.1136, 0.5, 0.09091, 0.5625, 0.09091, 0.5625, 0.1136, 0.5, 0.1136, 0.375, 0.06818, 0.4375, 0.06818, 0.4375, 0.09091, 0.375, 0.09091, 0.4375, 0.06818, 0.5, 0.06818, 0.5, 0.09091, 0.4375, 0.09091, 0.5, 0.06818, 0.5625, 0.06818, 0.5625, 0.09091, 0.5, 0.09091, 0.375, 0.04545, 0.4375, 0.04545, 0.4375, 0.06818, 0.375, 0.06818, 0.4375, 0.04545, 0.5, 0.04545, 0.5, 0.06818, 0.4375, 0.06818, 0.5, 0.04545, 0.5625, 0.04545, 0.5625, 0.06818, 0.5, 0.06818, 0.375, 0.02273, 0.4375, 0.02273, 0.4375, 0.04545, 0.375, 0.04545, 0.4375, 0.02273, 0.5, 0.02273, 0.5, 0.04545, 0.4375, 0.04545, 0.5, 0.02273, 0.5625, 0.02273, 0.5625, 0.04545, 0.5, 0.04545, 0.375, 0.0, 0.4375, 0.0, 0.4375, 0.02273, 0.375, 0.02273, 0.4375, 0.0, 0.5, 0.0, 0.5, 0.02273, 0.4375, 0.02273, 0.5, 0.0, 0.5625, 0.0, 0.5625, 0.02273, 0.5, 0.02273, 0.375, 0.7045, 0.4375, 0.7045, 0.4375, 0.7273, 0.375, 0.7273, 0.4375, 0.7045, 0.5, 0.7045, 0.5, 0.7273, 0.4375, 0.7273, 0.5, 0.7045, 0.5625, 0.7045, 0.5625, 0.7273, 0.5, 0.7273, 0.375, 0.6818, 0.4375, 0.6818, 0.4375, 0.7045, 0.375, 0.7045, 0.4375, 0.6818, 0.5, 0.6818, 0.5, 0.7045, 0.4375, 0.7045, 0.5, 0.6818, 0.5625, 0.6818, 0.5625, 0.7045, 0.5, 0.7045, 0.375, 0.6591, 0.4375, 0.6591, 0.4375, 0.6818, 0.375, 0.6818, 0.4375, 0.6591, 0.5, 0.6591, 0.5, 0.6818, 0.4375, 0.6818, 0.5, 0.6591, 0.5625, 0.6591, 0.5625, 0.6818, 0.5, 0.6818, 0.375, 0.6364, 0.4375, 0.6364, 0.4375, 0.6591, 0.375, 0.6591, 0.4375, 0.6364, 0.5, 0.6364, 0.5, 0.6591, 0.4375, 0.6591, 0.5, 0.6364, 0.5625, 0.6364, 0.5625, 0.6591, 0.5, 0.6591, 0.375, 0.6136, 0.4375, 0.6136, 0.4375, 0.6364, 0.375, 0.6364, 0.4375, 0.6136, 0.5, 0.6136, 0.5, 0.6364, 0.4375, 0.6364, 0.5, 0.6136, 0.5625, 0.6136, 0.5625, 0.6364, 0.5, 0.6364, 0.375, 0.5909, 0.4375, 0.5909, 0.4375, 0.6136, 0.375, 0.6136, 0.4375, 0.5909, 0.5, 0.5909, 0.5, 0.6136, 0.4375, 0.6136, 0.5, 0.5909, 0.5625, 0.5909, 0.5625, 0.6136, 0.5, 0.6136, 0.375, 0.5682, 0.4375, 0.5682, 0.4375, 0.5909, 0.375, 0.5909, 0.4375, 0.5682, 0.5, 0.5682, 0.5, 0.5909, 0.4375, 0.5909, 0.5, 0.5682, 0.5625, 0.5682, 0.5625, 0.5909, 0.5, 0.5909, 0.375, 0.5455, 0.4375, 0.5455, 0.4375, 0.5682, 0.375, 0.5682, 0.4375, 0.5455, 0.5, 0.5455, 0.5, 0.5682, 0.4375, 0.5682, 0.5, 0.5455, 0.5625, 0.5455, 0.5625, 0.5682, 0.5, 0.5682, 0.375, 0.5227, 0.4375, 0.5227, 0.4375, 0.5455, 0.375, 0.5455, 0.4375, 0.5227, 0.5, 0.5227, 0.5, 0.5455, 0.4375, 0.5455, 0.5, 0.5227, 0.5625, 0.5227, 0.5625, 0.5455, 0.5, 0.5455, 0.375, 0.5, 0.4375, 0.5, 0.4375, 0.5227, 0.375, 0.5227, 0.4375, 0.5, 0.5, 0.5, 0.5, 0.5227, 0.4375, 0.5227, 0.5, 0.5, 0.5625, 0.5, 0.5625, 0.5227, 0.5, 0.5227, 0.375, 0.9643, 0.4375, 0.9643, 0.4375, 1.0, 0.375, 1.0, 0.4375, 0.9643, 0.5, 0.9643, 0.5, 1.0, 0.4375, 1.0, 0.5, 0.9643, 0.5625, 0.9643, 0.5625, 1.0, 0.5, 1.0, 0.375, 0.7273, 0.4375, 0.7273, 0.4375, 0.75, 0.375, 0.75, 0.4375, 0.7273, 0.5, 0.7273, 0.5, 0.75, 0.4375, 0.75, 0.5, 0.7273, 0.5625, 0.7273, 0.5625, 0.75, 0.5, 0.75, 0.375, 0.4643, 0.4375, 0.4643, 0.4375, 0.5, 0.375, 0.5, 0.4375, 0.4643, 0.5, 0.4643, 0.5, 0.5, 0.4375, 0.5, 0.5, 0.4643, 0.5625, 0.4643, 0.5625, 0.5, 0.5, 0.5, 0.375, 0.2273, 0.4375, 0.2273, 0.4375, 0.25, 0.375, 0.25, 0.4375, 0.2273, 0.5, 0.2273, 0.5, 0.25, 0.4375, 0.25, 0.5, 0.2273, 0.5625, 0.2273, 0.5625, 0.25, 0.5, 0.25])
me_cube_001.materials.append(mat_material)
me_cube_001.update()

# ---- objects
ob_camera = bpy.data.objects.new('Camera', cam_camera)
ob_cube = bpy.data.objects.new('Cube', me_cube_001)

# ---- transforms, parenting, visibility, modifiers, constraints
ob_camera.location = (7.359, -6.926, 4.958)
ob_camera.rotation_euler = (1.109, 0.0, 0.8149)
ob_camera.lock_rotations_4d = False
ob_camera.empty_display_type = 'ARROWS'
ob_camera.color = (0.0, 0.0, 0.0, 0.0)
ob_camera.display_type = 'WIRE'
ob_camera.lineart.crease_threshold = 0.0
ob_cube.location = (0.0, 0.0, 0.0)
ob_cube.scale = (2.725, 5.123, 0.3838)
_m = ob_cube.modifiers.new('GeometryNodes', 'NODES')
_m.node_group = ng_geometry_nodes_001
_m = ob_cube.modifiers.new('Displace', 'DISPLACE')
_m.mid_level = 0.5584
_m.strength = 0.5
_m.direction = 'Z'

# ---- collection membership
col_collection.objects.link(ob_camera)
col_collection.objects.link(ob_cube)

# ---- scene / render settings (as saved in the file)
scene.camera = ob_camera
scene.frame_start = 1; scene.frame_end = 250; scene.frame_set(250)
scene.render.engine = 'BLENDER_EEVEE_NEXT'
scene.render.hair_type = 'STRIP'
scene.render.hair_subdiv = 3
scene.render.use_simplify = True
scene.render.simplify_subdivision_render = 8
scene.cycles.use_denoising = False
scene.cycles.samples = 128
scene.cycles.sampling_pattern = 'TABULATED_SOBOL'
scene.cycles.use_adaptive_sampling = False
scene.cycles.use_light_tree = False
scene.eevee.use_raytracing = True
scene.view_settings.view_transform = 'Filmic'
bpy.context.view_layer.update()

# ---- added for rendering (the .blend has no usable light): sun
light_auto_sun = bpy.data.lights.new('AutoSun', 'SUN')
light_auto_sun.energy = 3.0
light_auto_sun.angle = 0.0523599
ob_auto_sun = bpy.data.objects.new('AutoSun', light_auto_sun)
scene.collection.objects.link(ob_auto_sun)
ob_auto_sun.rotation_euler = (0.872665, 0.174533, 0.523599)
bpy.context.view_layer.update()
